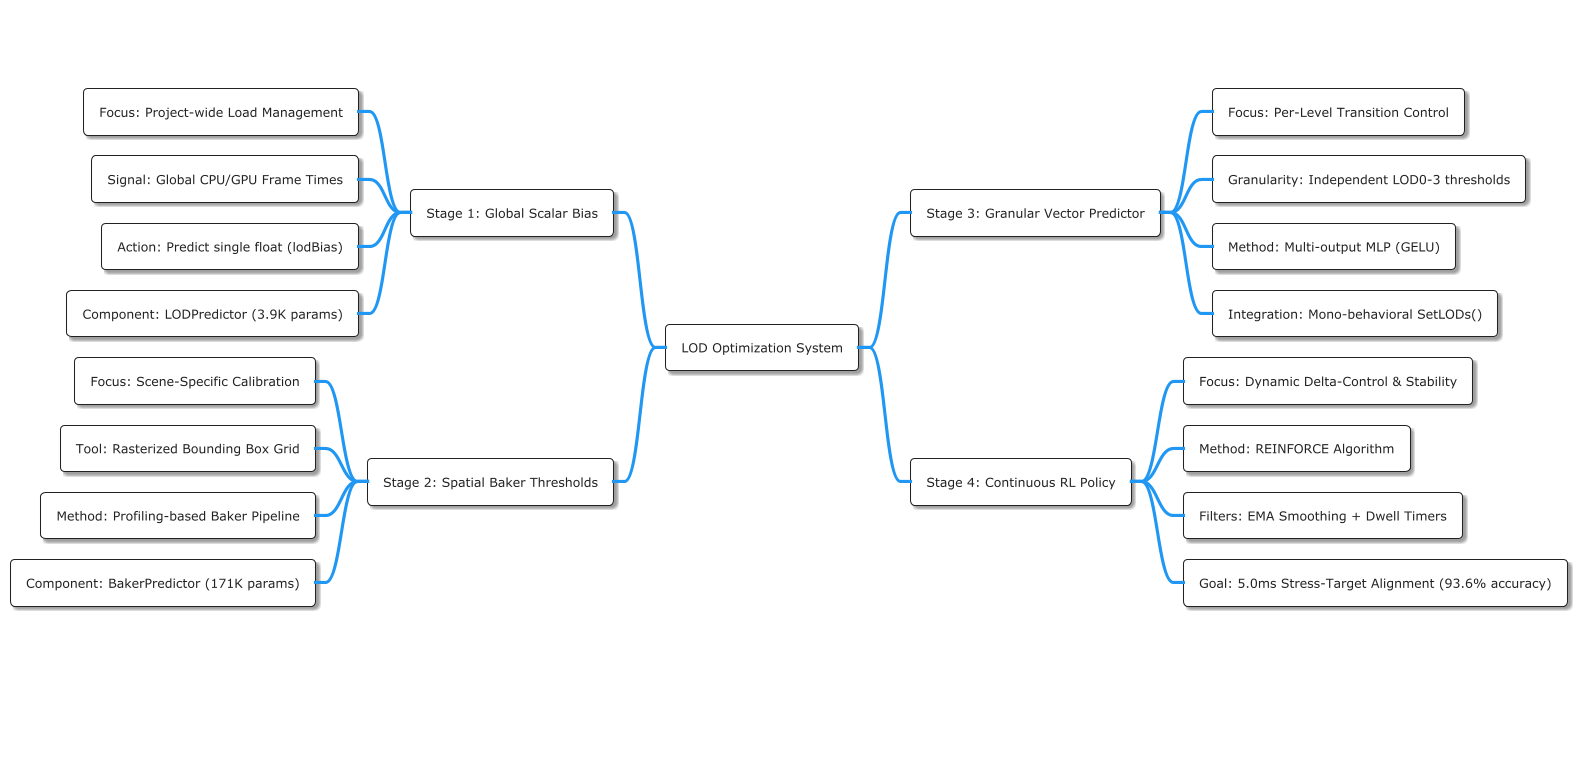

The diagram above was rendered by PlantUML. Its source (embedded in the PNG):
@startmindmap
!theme materia
header Neural LOD Project
caption Evolution of LOD Optimization Approaches

* LOD Optimization System
-- Stage 1: Global Scalar Bias
--- Focus: Project-wide Load Management
--- Signal: Global CPU/GPU Frame Times
--- Action: Predict single float (lodBias)
--- Component: LODPredictor (3.9K params)

-- Stage 2: Spatial Baker Thresholds
--- Focus: Scene-Specific Calibration
--- Tool: Rasterized Bounding Box Grid
--- Method: Profiling-based Baker Pipeline
--- Component: BakerPredictor (171K params)

++ Stage 3: Granular Vector Predictor
+++ Focus: Per-Level Transition Control
+++ Granularity: Independent LOD0-3 thresholds
+++ Method: Multi-output MLP (GELU)
+++ Integration: Mono-behavioral SetLODs()

++ Stage 4: Continuous RL Policy
+++ Focus: Dynamic Delta-Control & Stability
+++ Method: REINFORCE Algorithm
+++ Filters: EMA Smoothing + Dwell Timers
+++ Goal: 5.0ms Stress-Target Alignment (93.6% accuracy)

footer Technical Implementation Progression
@endmindmap